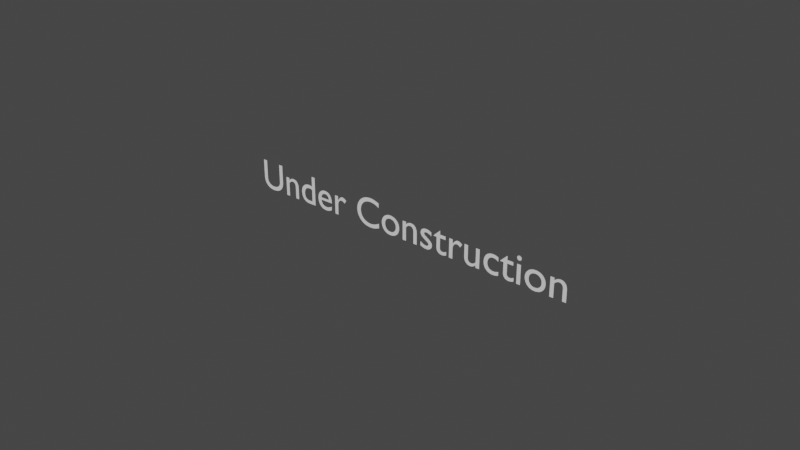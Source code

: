 # Source: UC.blend  (saved by Blender 3.0.42; exported with 4.5.12 LTS)
import bpy
from mathutils import Matrix  # noqa: F401  (used for matrix-valued properties, if any)

bpy.ops.wm.read_factory_settings(use_empty=True)
scene = bpy.context.scene
scene.name = 'Scene'

# ---- collections
col_collection = bpy.data.collections.new('Collection'); scene.collection.children.link(col_collection)

# ---- world
world_world = bpy.data.worlds.new('World'); scene.world = world_world
world_world.use_nodes = True; world_world.node_tree.nodes.clear()
_N = world_world.node_tree.nodes; _L = world_world.node_tree.links
n0 = _N.new('ShaderNodeOutputWorld'); n0.name = 'World Output'; n0.location = (300, 300)
n1 = _N.new('ShaderNodeBackground'); n1.name = 'Background'; n1.location = (10, 300)
n1.inputs[0].default_value = (0.05088, 0.05088, 0.05088, 1.0)
_L.new(n1.outputs[0], n0.inputs[0])
n0.is_active_output = True
world_world.color = (0.05088, 0.05088, 0.05088)
world_world.use_sun_shadow = False
world_world.sun_shadow_jitter_overblur = 0.0

# ---- curves / text
txt_text = bpy.data.curves.new('Text', 'FONT')
txt_text.dimensions = '2D'
txt_text.body = 'Under Construction'
txt_text.align_x = 'CENTER'
txt_text.size = 5.0

# ---- objects
ob_text = bpy.data.objects.new('Text', txt_text)

# ---- transforms, parenting, visibility, modifiers, constraints
ob_text.location = (0.0, 0.0, 0.0)
ob_text.rotation_euler = (1.571, -0.0, 0.0)

# ---- collection membership
col_collection.objects.link(ob_text)

# ---- scene / render settings (as saved in the file)
scene.frame_start = 1; scene.frame_end = 250; scene.frame_set(1)
scene.render.engine = 'BLENDER_EEVEE_NEXT'
scene.cycles.sampling_pattern = 'TABULATED_SOBOL'
scene.cycles.use_light_tree = False
scene.view_settings.view_transform = 'Filmic'
bpy.context.view_layer.update()

# ---- added for rendering (the .blend has no active camera and no usable light): camera, sun
cam_auto = bpy.data.cameras.new('AutoCamera')
cam_auto.lens = 50.0
cam_auto.sensor_width = 36.0
cam_auto.clip_end = 1166.21
ob_auto_camera = bpy.data.objects.new('AutoCamera', cam_auto)
scene.collection.objects.link(ob_auto_camera)
ob_auto_camera.location = (66.3259, -79.741, 54.7607)
ob_auto_camera.rotation_euler = (1.09748, -7.21219e-08, 0.694738)
scene.camera = ob_auto_camera
light_auto_sun = bpy.data.lights.new('AutoSun', 'SUN')
light_auto_sun.energy = 3.0
light_auto_sun.angle = 0.0523599
ob_auto_sun = bpy.data.objects.new('AutoSun', light_auto_sun)
scene.collection.objects.link(ob_auto_sun)
ob_auto_sun.rotation_euler = (0.872665, 0.174533, 0.523599)
bpy.context.view_layer.update()
